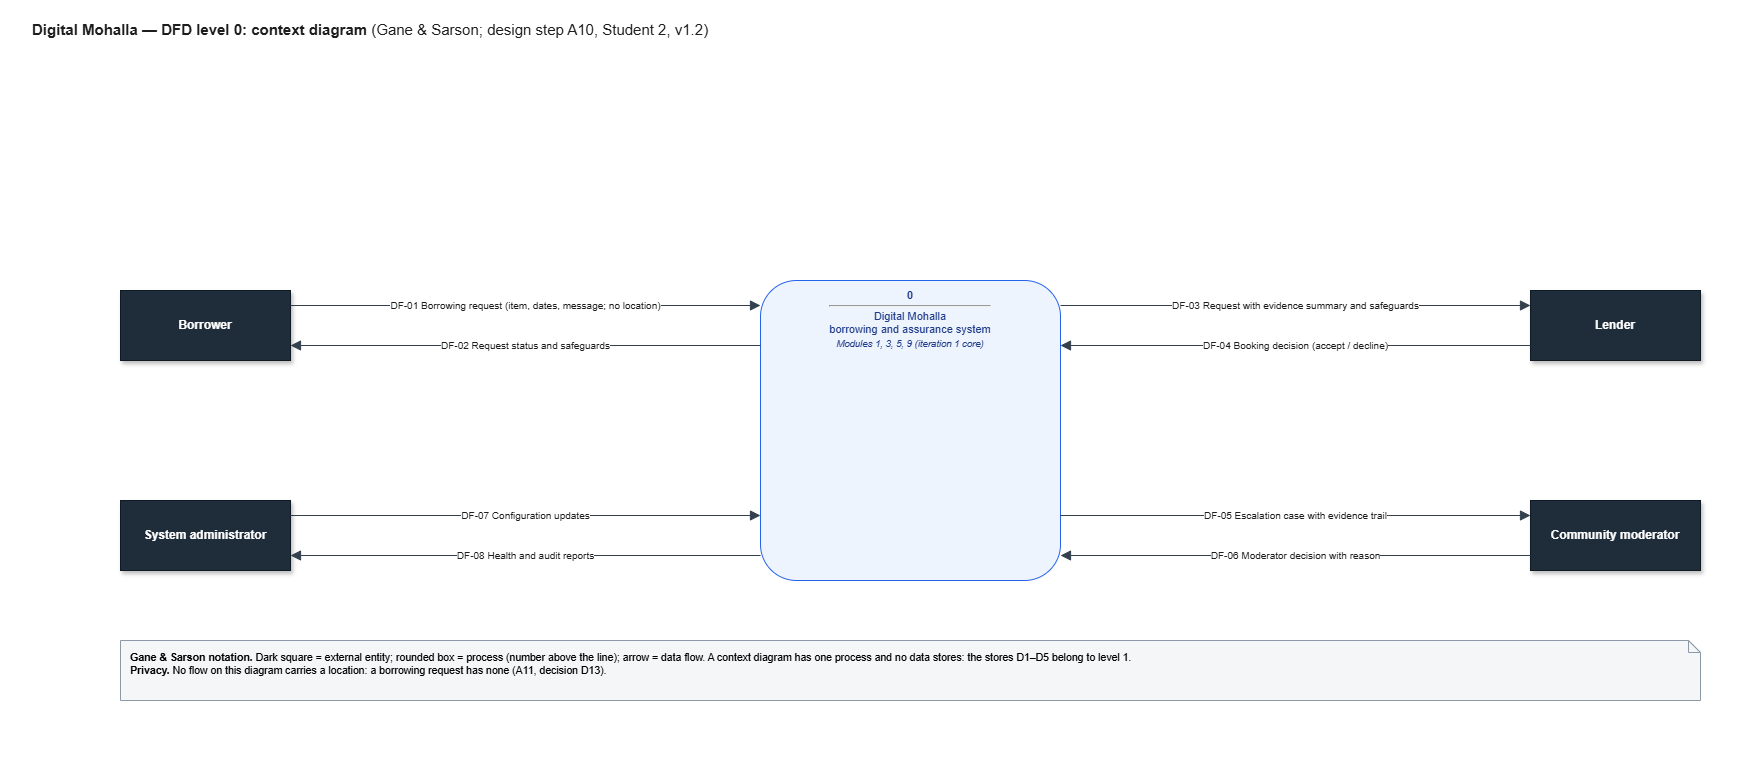

The diagram above was exported from draw.io. Its source (the exported page's mxGraphModel, read from the mxfile embedded in the PNG):
<mxGraphModel dx="1730" dy="1043" grid="0" gridSize="10" guides="1" tooltips="1" connect="1" arrows="1" fold="1" page="1" pageScale="1" pageWidth="1760" pageHeight="760" background="#FFFFFF" math="0" shadow="0">
  <root>
    <mxCell id="0" />
    <mxCell id="1" parent="0" />
    <mxCell id="v1" parent="1" style="text;html=1;whiteSpace=wrap;align=left;verticalAlign=top;fontSize=15;fontStyle=0;fontColor=#1d1d1d;spacing=2;overflow=visible;" value="&lt;b&gt;Digital Mohalla &amp;#8212; DFD level 0: context diagram&lt;/b&gt; (Gane &amp;amp; Sarson; design step A10, Student 2, v1.2)" vertex="1">
      <mxGeometry height="24" width="1500" x="30" y="14" as="geometry" />
    </mxCell>
    <mxCell id="v2" parent="1" style="rounded=1;arcSize=12;whiteSpace=wrap;html=1;fillColor=#EEF4FD;strokeColor=#2563EB;fontColor=#1E3A8A;fontSize=11;verticalAlign=top;spacingTop=2;" value="&lt;b&gt;0&lt;/b&gt;&lt;hr style='margin:3px 0'&gt;Digital Mohalla&lt;br&gt;borrowing and assurance system&lt;br&gt;&lt;i style='font-size:9.5px'&gt;Modules 1, 3, 5, 9 (iteration 1 core)&lt;/i&gt;" vertex="1">
      <mxGeometry height="300" width="300" x="760" y="280" as="geometry" />
    </mxCell>
    <mxCell id="v3" parent="1" style="rounded=0;whiteSpace=wrap;html=1;fillColor=#1F2D3A;strokeColor=#0F1A24;fontColor=#FFFFFF;fontStyle=1;fontSize=12;shadow=1;" value="Borrower" vertex="1">
      <mxGeometry height="70" width="170" x="120" y="290" as="geometry" />
    </mxCell>
    <mxCell id="v4" parent="1" style="rounded=0;whiteSpace=wrap;html=1;fillColor=#1F2D3A;strokeColor=#0F1A24;fontColor=#FFFFFF;fontStyle=1;fontSize=12;shadow=1;" value="System administrator" vertex="1">
      <mxGeometry height="70" width="170" x="120" y="500" as="geometry" />
    </mxCell>
    <mxCell id="v5" parent="1" style="rounded=0;whiteSpace=wrap;html=1;fillColor=#1F2D3A;strokeColor=#0F1A24;fontColor=#FFFFFF;fontStyle=1;fontSize=12;shadow=1;" value="Lender" vertex="1">
      <mxGeometry height="70" width="170" x="1530" y="290" as="geometry" />
    </mxCell>
    <mxCell id="v6" parent="1" style="rounded=0;whiteSpace=wrap;html=1;fillColor=#1F2D3A;strokeColor=#0F1A24;fontColor=#FFFFFF;fontStyle=1;fontSize=12;shadow=1;" value="Community moderator" vertex="1">
      <mxGeometry height="70" width="170" x="1530" y="500" as="geometry" />
    </mxCell>
    <mxCell id="e7" edge="1" parent="1" source="v3" style="html=1;rounded=0;fontSize=10.5;labelBackgroundColor=#FFFFFF;fontColor=#1d1d1d;endSize=8;endArrow=block;endFill=1;strokeColor=#33404D;fontSize=10;;exitX=1;exitY=0.21428571428571427;exitDx=0;exitDy=0;exitPerimeter=0;entryX=0;entryY=0.08333333333333333;entryDx=0;entryDy=0;entryPerimeter=0" target="v2" value="DF-01 Borrowing request (item, dates, message; no location)">
      <mxGeometry relative="1" as="geometry" />
    </mxCell>
    <mxCell id="e8" edge="1" parent="1" source="v2" style="html=1;rounded=0;fontSize=10.5;labelBackgroundColor=#FFFFFF;fontColor=#1d1d1d;endSize=8;endArrow=block;endFill=1;strokeColor=#33404D;fontSize=10;;exitX=0;exitY=0.21666666666666667;exitDx=0;exitDy=0;exitPerimeter=0;entryX=1;entryY=0.7857142857142857;entryDx=0;entryDy=0;entryPerimeter=0" target="v3" value="DF-02 Request status and safeguards">
      <mxGeometry relative="1" as="geometry" />
    </mxCell>
    <mxCell id="e9" edge="1" parent="1" source="v4" style="html=1;rounded=0;fontSize=10.5;labelBackgroundColor=#FFFFFF;fontColor=#1d1d1d;endSize=8;endArrow=block;endFill=1;strokeColor=#33404D;fontSize=10;;exitX=1;exitY=0.21428571428571427;exitDx=0;exitDy=0;exitPerimeter=0;entryX=0;entryY=0.7833333333333333;entryDx=0;entryDy=0;entryPerimeter=0" target="v2" value="DF-07 Configuration updates">
      <mxGeometry relative="1" as="geometry" />
    </mxCell>
    <mxCell id="e10" edge="1" parent="1" source="v2" style="html=1;rounded=0;fontSize=10.5;labelBackgroundColor=#FFFFFF;fontColor=#1d1d1d;endSize=8;endArrow=block;endFill=1;strokeColor=#33404D;fontSize=10;;exitX=0;exitY=0.9166666666666666;exitDx=0;exitDy=0;exitPerimeter=0;entryX=1;entryY=0.7857142857142857;entryDx=0;entryDy=0;entryPerimeter=0" target="v4" value="DF-08 Health and audit reports">
      <mxGeometry relative="1" as="geometry" />
    </mxCell>
    <mxCell id="e11" edge="1" parent="1" source="v5" style="html=1;rounded=0;fontSize=10.5;labelBackgroundColor=#FFFFFF;fontColor=#1d1d1d;endSize=8;endArrow=block;endFill=1;strokeColor=#33404D;fontSize=10;;exitX=0;exitY=0.7857142857142857;exitDx=0;exitDy=0;exitPerimeter=0;entryX=1;entryY=0.21666666666666667;entryDx=0;entryDy=0;entryPerimeter=0" target="v2" value="DF-04 Booking decision (accept / decline)">
      <mxGeometry relative="1" as="geometry" />
    </mxCell>
    <mxCell id="e12" edge="1" parent="1" source="v2" style="html=1;rounded=0;fontSize=10.5;labelBackgroundColor=#FFFFFF;fontColor=#1d1d1d;endSize=8;endArrow=block;endFill=1;strokeColor=#33404D;fontSize=10;;exitX=1;exitY=0.08333333333333333;exitDx=0;exitDy=0;exitPerimeter=0;entryX=0;entryY=0.21428571428571427;entryDx=0;entryDy=0;entryPerimeter=0" target="v5" value="DF-03 Request with evidence summary and safeguards">
      <mxGeometry relative="1" as="geometry" />
    </mxCell>
    <mxCell id="e13" edge="1" parent="1" source="v6" style="html=1;rounded=0;fontSize=10.5;labelBackgroundColor=#FFFFFF;fontColor=#1d1d1d;endSize=8;endArrow=block;endFill=1;strokeColor=#33404D;fontSize=10;;exitX=0;exitY=0.7857142857142857;exitDx=0;exitDy=0;exitPerimeter=0;entryX=1;entryY=0.9166666666666666;entryDx=0;entryDy=0;entryPerimeter=0" target="v2" value="DF-06 Moderator decision with reason">
      <mxGeometry relative="1" as="geometry" />
    </mxCell>
    <mxCell id="e14" edge="1" parent="1" source="v2" style="html=1;rounded=0;fontSize=10.5;labelBackgroundColor=#FFFFFF;fontColor=#1d1d1d;endSize=8;endArrow=block;endFill=1;strokeColor=#33404D;fontSize=10;;exitX=1;exitY=0.7833333333333333;exitDx=0;exitDy=0;exitPerimeter=0;entryX=0;entryY=0.21428571428571427;entryDx=0;entryDy=0;entryPerimeter=0" target="v6" value="DF-05 Escalation case with evidence trail">
      <mxGeometry relative="1" as="geometry" />
    </mxCell>
    <mxCell id="v15" parent="1" style="shape=note;size=12;whiteSpace=wrap;html=1;fontSize=10.5;align=left;verticalAlign=top;spacingLeft=8;spacingTop=4;fillColor=#F4F6F8;strokeColor=#8C99A6;" value="&lt;b&gt;Gane &amp;amp; Sarson notation.&lt;/b&gt; Dark square = external entity; rounded box = process (number above the line); arrow = data flow. A context diagram has one process and no data stores: the stores D1&amp;#8211;D5 belong to level 1.&lt;br&gt;&lt;b&gt;Privacy.&lt;/b&gt; No flow on this diagram carries a location: a borrowing request has none (A11, decision D13)." vertex="1">
      <mxGeometry height="60" width="1580" x="120" y="640" as="geometry" />
    </mxCell>
  </root>
</mxGraphModel>